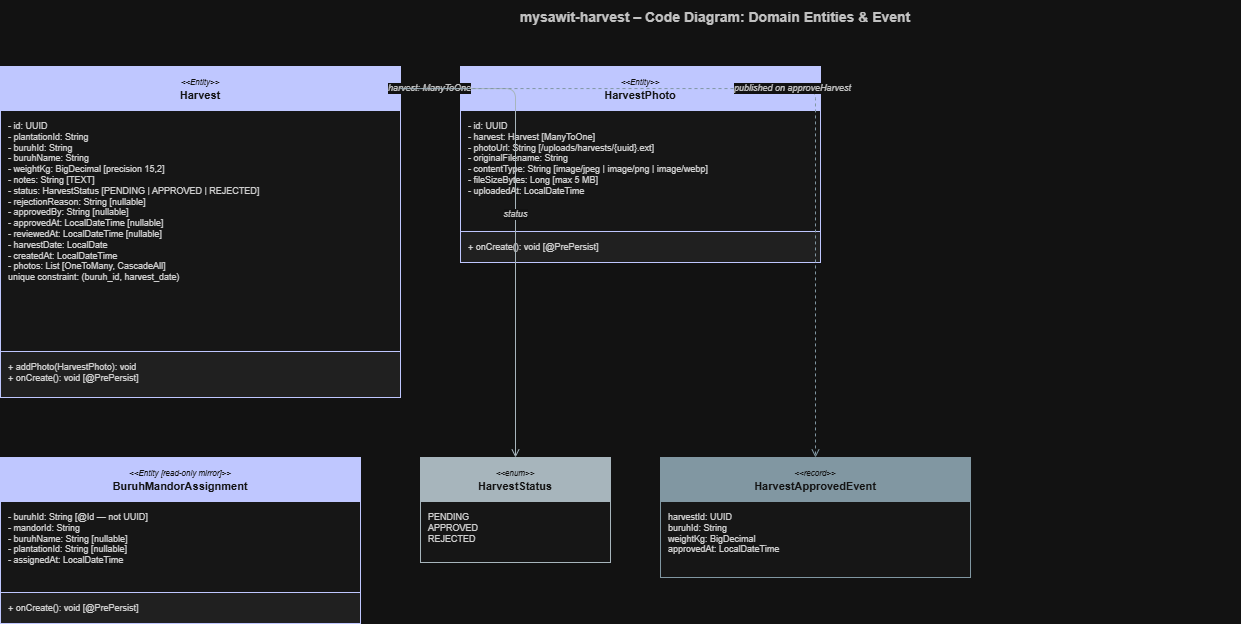

The diagram above was exported from draw.io. Its source (the exported page's mxGraphModel, read from the mxfile embedded in the PNG):
<mxGraphModel dx="1245" dy="813" grid="1" gridSize="10" guides="1" tooltips="1" connect="1" arrows="1" fold="1" page="1" pageScale="1" pageWidth="1160" pageHeight="980" math="0" shadow="0">
  <root>
    <mxCell id="0" />
    <mxCell id="1" parent="0" />
    <mxCell id="9" parent="1" style="text;html=1;strokeColor=none;fillColor=none;align=center;verticalAlign=middle;whiteSpace=wrap;fontSize=14;fontStyle=1;fontColor=#333333;" value="mysawit-harvest – Code Diagram: Domain Entities &amp; Event" vertex="1">
      <mxGeometry height="34" width="1050" x="250" y="14" as="geometry" />
    </mxCell>
    <mxCell id="hv_h" parent="1" style="rounded=0;whiteSpace=wrap;html=1;align=center;verticalAlign=middle;fillColor=#1A237E;fontColor=#ffffff;strokeColor=#1A237E;fontSize=11;" value="&lt;font style=&quot;font-size:8px;font-style:italic&quot;&gt;&amp;lt;&amp;lt;Entity&amp;gt;&amp;gt;&lt;/font&gt;&lt;br&gt;&lt;b&gt;Harvest&lt;/b&gt;" vertex="1">
      <mxGeometry height="44" width="400" x="60" y="80" as="geometry" />
    </mxCell>
    <mxCell id="hv_f" parent="1" style="rounded=0;whiteSpace=wrap;html=1;align=left;verticalAlign=top;fillColor=#fafafa;fontColor=#222222;strokeColor=#1A237E;fontSize=9;spacingLeft=6;spacingTop=4;" value="- id: UUID&lt;br&gt;- plantationId: String&lt;br&gt;- buruhId: String&lt;br&gt;- buruhName: String&lt;br&gt;- weightKg: BigDecimal  [precision 15,2]&lt;br&gt;- notes: String  [TEXT]&lt;br&gt;- status: HarvestStatus  [PENDING | APPROVED | REJECTED]&lt;br&gt;- rejectionReason: String  [nullable]&lt;br&gt;- approvedBy: String  [nullable]&lt;br&gt;- approvedAt: LocalDateTime  [nullable]&lt;br&gt;- reviewedAt: LocalDateTime  [nullable]&lt;br&gt;- harvestDate: LocalDate&lt;br&gt;- createdAt: LocalDateTime&lt;br&gt;- photos: List&lt;HarvestPhoto&gt;  [OneToMany, CascadeAll]&lt;br&gt;  unique constraint: (buruh_id, harvest_date)" vertex="1">
      <mxGeometry height="241" width="400" x="60" y="124" as="geometry" />
    </mxCell>
    <mxCell id="hv_m" parent="1" style="rounded=0;whiteSpace=wrap;html=1;align=left;verticalAlign=top;fillColor=#eeeeee;fontColor=#222222;strokeColor=#1A237E;fontSize=9;spacingLeft=6;spacingTop=4;" value="+ addPhoto(HarvestPhoto): void&lt;br&gt;+ onCreate(): void  [@PrePersist]" vertex="1">
      <mxGeometry height="46" width="400" x="60" y="365" as="geometry" />
    </mxCell>
    <mxCell id="hp_h" parent="1" style="rounded=0;whiteSpace=wrap;html=1;align=center;verticalAlign=middle;fillColor=#1A237E;fontColor=#ffffff;strokeColor=#1A237E;fontSize=11;" value="&lt;font style=&quot;font-size:8px;font-style:italic&quot;&gt;&amp;lt;&amp;lt;Entity&amp;gt;&amp;gt;&lt;/font&gt;&lt;br&gt;&lt;b&gt;HarvestPhoto&lt;/b&gt;" vertex="1">
      <mxGeometry height="44" width="360" x="520" y="80" as="geometry" />
    </mxCell>
    <mxCell id="hp_f" parent="1" style="rounded=0;whiteSpace=wrap;html=1;align=left;verticalAlign=top;fillColor=#fafafa;fontColor=#222222;strokeColor=#1A237E;fontSize=9;spacingLeft=6;spacingTop=4;" value="- id: UUID&lt;br&gt;- harvest: Harvest  [ManyToOne]&lt;br&gt;- photoUrl: String  [/uploads/harvests/{uuid}.ext]&lt;br&gt;- originalFilename: String&lt;br&gt;- contentType: String  [image/jpeg | image/png | image/webp]&lt;br&gt;- fileSizeBytes: Long  [max 5 MB]&lt;br&gt;- uploadedAt: LocalDateTime" vertex="1">
      <mxGeometry height="121" width="360" x="520" y="124" as="geometry" />
    </mxCell>
    <mxCell id="hp_m" parent="1" style="rounded=0;whiteSpace=wrap;html=1;align=left;verticalAlign=top;fillColor=#eeeeee;fontColor=#222222;strokeColor=#1A237E;fontSize=9;spacingLeft=6;spacingTop=4;" value="+ onCreate(): void  [@PrePersist]" vertex="1">
      <mxGeometry height="31" width="360" x="520" y="245" as="geometry" />
    </mxCell>
    <mxCell id="bma_h" parent="1" style="rounded=0;whiteSpace=wrap;html=1;align=center;verticalAlign=middle;fillColor=#1A237E;fontColor=#ffffff;strokeColor=#1A237E;fontSize=11;" value="&lt;font style=&quot;font-size:8px;font-style:italic&quot;&gt;&amp;lt;&amp;lt;Entity  [read-only mirror]&amp;gt;&amp;gt;&lt;/font&gt;&lt;br&gt;&lt;b&gt;BuruhMandorAssignment&lt;/b&gt;" vertex="1">
      <mxGeometry height="44" width="360" x="60" y="471" as="geometry" />
    </mxCell>
    <mxCell id="bma_f" parent="1" style="rounded=0;whiteSpace=wrap;html=1;align=left;verticalAlign=top;fillColor=#fafafa;fontColor=#222222;strokeColor=#1A237E;fontSize=9;spacingLeft=6;spacingTop=4;" value="- buruhId: String  [@Id — not UUID]&lt;br&gt;- mandorId: String&lt;br&gt;- buruhName: String  [nullable]&lt;br&gt;- plantationId: String  [nullable]&lt;br&gt;- assignedAt: LocalDateTime" vertex="1">
      <mxGeometry height="91" width="360" x="60" y="515" as="geometry" />
    </mxCell>
    <mxCell id="bma_m" parent="1" style="rounded=0;whiteSpace=wrap;html=1;align=left;verticalAlign=top;fillColor=#eeeeee;fontColor=#222222;strokeColor=#1A237E;fontSize=9;spacingLeft=6;spacingTop=4;" value="+ onCreate(): void  [@PrePersist]" vertex="1">
      <mxGeometry height="31" width="360" x="60" y="606" as="geometry" />
    </mxCell>
    <mxCell id="hs_h" parent="1" style="rounded=0;whiteSpace=wrap;html=1;align=center;verticalAlign=middle;fillColor=#37474F;fontColor=#ffffff;strokeColor=#37474F;fontSize=11;" value="&lt;font style=&quot;font-size:8px;font-style:italic&quot;&gt;&amp;lt;&amp;lt;enum&amp;gt;&amp;gt;&lt;/font&gt;&lt;br&gt;&lt;b&gt;HarvestStatus&lt;/b&gt;" vertex="1">
      <mxGeometry height="44" width="190" x="480" y="471" as="geometry" />
    </mxCell>
    <mxCell id="hs_f" parent="1" style="rounded=0;whiteSpace=wrap;html=1;align=left;verticalAlign=top;fillColor=#fafafa;fontColor=#222222;strokeColor=#37474F;fontSize=9;spacingLeft=6;spacingTop=4;" value="PENDING&lt;br&gt;APPROVED&lt;br&gt;REJECTED" vertex="1">
      <mxGeometry height="61" width="190" x="480" y="515" as="geometry" />
    </mxCell>
    <mxCell id="hae_h" parent="1" style="rounded=0;whiteSpace=wrap;html=1;align=center;verticalAlign=middle;fillColor=#546E7A;fontColor=#ffffff;strokeColor=#546E7A;fontSize=11;" value="&lt;font style=&quot;font-size:8px;font-style:italic&quot;&gt;&amp;lt;&amp;lt;record&amp;gt;&amp;gt;&lt;/font&gt;&lt;br&gt;&lt;b&gt;HarvestApprovedEvent&lt;/b&gt;" vertex="1">
      <mxGeometry height="44" width="310" x="720" y="471" as="geometry" />
    </mxCell>
    <mxCell id="hae_f" parent="1" style="rounded=0;whiteSpace=wrap;html=1;align=left;verticalAlign=top;fillColor=#fafafa;fontColor=#222222;strokeColor=#546E7A;fontSize=9;spacingLeft=6;spacingTop=4;" value="harvestId: UUID&lt;br&gt;buruhId: String&lt;br&gt;weightKg: BigDecimal&lt;br&gt;approvedAt: LocalDateTime" vertex="1">
      <mxGeometry height="76" width="310" x="720" y="515" as="geometry" />
    </mxCell>
    <mxCell id="11" edge="1" parent="1" source="hp_h" style="edgeStyle=orthogonalEdgeStyle;rounded=1;orthogonalLoop=1;jettySize=auto;html=1;strokeColor=#1A237E;fontColor=#333333;fontSize=9;fontStyle=2;endArrow=open;" target="hv_h" value="harvest: ManyToOne">
      <mxGeometry relative="1" as="geometry" />
    </mxCell>
    <mxCell id="12" edge="1" parent="1" source="hv_h" style="edgeStyle=orthogonalEdgeStyle;rounded=1;orthogonalLoop=1;jettySize=auto;html=1;strokeColor=#37474F;fontColor=#333333;fontSize=9;fontStyle=2;endArrow=open;" target="hs_h" value="status">
      <mxGeometry relative="1" as="geometry" />
    </mxCell>
    <mxCell id="13" edge="1" parent="1" source="hv_h" style="edgeStyle=orthogonalEdgeStyle;rounded=1;orthogonalLoop=1;jettySize=auto;html=1;strokeColor=#546E7A;fontColor=#333333;fontSize=9;fontStyle=2;dashed=1;endArrow=open;" target="hae_h" value="published on approveHarvest">
      <mxGeometry relative="1" as="geometry" />
    </mxCell>
  </root>
</mxGraphModel>